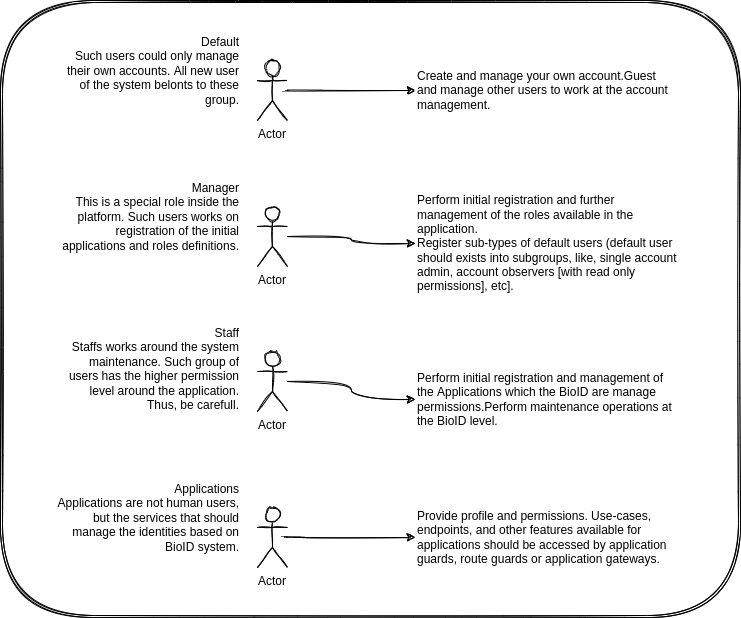

The diagram above was exported from draw.io. Its source (the exported page's mxGraphModel, read from the mxfile embedded in the PNG):
<mxGraphModel dx="1251" dy="1200" grid="0" gridSize="10" guides="1" tooltips="1" connect="1" arrows="1" fold="1" page="0" pageScale="1" pageWidth="850" pageHeight="1100" math="0" shadow="0">
  <root>
    <mxCell id="0" />
    <mxCell id="1" parent="0" />
    <mxCell id="32" value="" style="shape=ext;double=1;rounded=1;whiteSpace=wrap;html=1;labelBackgroundColor=#171717;labelBorderColor=none;sketch=1;fontColor=default;" vertex="1" parent="1">
      <mxGeometry x="-44" y="-5" width="740" height="617" as="geometry" />
    </mxCell>
    <mxCell id="5" value="" style="group;sketch=1;rounded=1;" parent="1" vertex="1" connectable="0">
      <mxGeometry x="10" y="40" width="233" height="120" as="geometry" />
    </mxCell>
    <mxCell id="2" value="Actor" style="shape=umlActor;verticalLabelPosition=bottom;verticalAlign=top;outlineConnect=0;sketch=1;rounded=1;" parent="5" vertex="1">
      <mxGeometry x="203" y="15" width="30" height="60" as="geometry" />
    </mxCell>
    <mxCell id="4" value="Default&#10;Such users could only manage their own accounts. All new user of the system belonts to these group." style="text;strokeColor=none;fillColor=none;spacing=5;spacingTop=-20;whiteSpace=wrap;overflow=hidden;rounded=1;align=right;sketch=1;" parent="5" vertex="1">
      <mxGeometry width="190" height="120" as="geometry" />
    </mxCell>
    <mxCell id="6" value="" style="group;sketch=1;rounded=1;" parent="1" vertex="1" connectable="0">
      <mxGeometry x="10" y="186" width="233" height="120" as="geometry" />
    </mxCell>
    <mxCell id="7" value="Actor" style="shape=umlActor;verticalLabelPosition=bottom;verticalAlign=top;outlineConnect=0;sketch=1;rounded=1;" parent="6" vertex="1">
      <mxGeometry x="203" y="15" width="30" height="60" as="geometry" />
    </mxCell>
    <mxCell id="8" value="Manager&#10;This is a special role inside the platform. Such users works on registration of the initial applications and roles definitions." style="text;strokeColor=none;fillColor=none;spacing=5;spacingTop=-20;whiteSpace=wrap;overflow=hidden;rounded=1;align=right;sketch=1;" parent="6" vertex="1">
      <mxGeometry width="190" height="120" as="geometry" />
    </mxCell>
    <mxCell id="9" value="" style="group;sketch=1;rounded=1;" parent="1" vertex="1" connectable="0">
      <mxGeometry x="10" y="331" width="233" height="120" as="geometry" />
    </mxCell>
    <mxCell id="10" value="Actor" style="shape=umlActor;verticalLabelPosition=bottom;verticalAlign=top;outlineConnect=0;sketch=1;rounded=1;" parent="9" vertex="1">
      <mxGeometry x="203" y="15" width="30" height="60" as="geometry" />
    </mxCell>
    <mxCell id="11" value="Staff&#10;Staffs works around the system maintenance. Such group of users has the higher permission level around the application. Thus, be carefull." style="text;strokeColor=none;fillColor=none;spacing=5;spacingTop=-20;whiteSpace=wrap;overflow=hidden;rounded=1;align=right;sketch=1;" parent="9" vertex="1">
      <mxGeometry width="190" height="120" as="geometry" />
    </mxCell>
    <mxCell id="19" value="Create and manage your own account.Guest and manage other users to work at the account management." style="text;strokeColor=none;fillColor=none;whiteSpace=wrap;verticalAlign=middle;overflow=hidden;labelBackgroundColor=none;labelBorderColor=none;fontColor=default;spacingRight=3;sketch=1;rounded=1;" vertex="1" parent="1">
      <mxGeometry x="371" y="42" width="267" height="86" as="geometry" />
    </mxCell>
    <mxCell id="21" value="" style="edgeStyle=orthogonalEdgeStyle;entryX=0;entryY=0.5;entryDx=0;entryDy=0;fontColor=default;sketch=1;curved=1;" edge="1" parent="1" source="2" target="19">
      <mxGeometry relative="1" as="geometry" />
    </mxCell>
    <mxCell id="22" value="Perform initial registration and further management of the roles available in the application.&#10;Register sub-types of default users (default user should exists into subgroups, like, single account admin, account observers [with read only permissions], etc]." style="text;strokeColor=none;fillColor=none;whiteSpace=wrap;verticalAlign=middle;overflow=hidden;labelBackgroundColor=none;labelBorderColor=none;fontColor=default;spacingRight=3;sketch=1;rounded=1;" vertex="1" parent="1">
      <mxGeometry x="371" y="160" width="267" height="156" as="geometry" />
    </mxCell>
    <mxCell id="23" value="" style="edgeStyle=orthogonalEdgeStyle;entryX=0;entryY=0.5;entryDx=0;entryDy=0;fontColor=default;sketch=1;curved=1;" edge="1" parent="1" source="7" target="22">
      <mxGeometry relative="1" as="geometry" />
    </mxCell>
    <mxCell id="25" value="" style="group;sketch=1;rounded=1;" vertex="1" connectable="0" parent="1">
      <mxGeometry x="10" y="487" width="233" height="120" as="geometry" />
    </mxCell>
    <mxCell id="26" value="Actor" style="shape=umlActor;verticalLabelPosition=bottom;verticalAlign=top;outlineConnect=0;sketch=1;rounded=1;" vertex="1" parent="25">
      <mxGeometry x="203" y="15" width="30" height="60" as="geometry" />
    </mxCell>
    <mxCell id="27" value="Applications&#10;Applications are not human users, but the services that should manage the identities based on BioID system." style="text;strokeColor=none;fillColor=none;spacing=5;spacingTop=-20;whiteSpace=wrap;overflow=hidden;rounded=1;align=right;sketch=1;" vertex="1" parent="25">
      <mxGeometry width="190" height="120" as="geometry" />
    </mxCell>
    <mxCell id="28" value="Perform initial registration and management of the Applications which the BioID are manage permissions.Perform maintenance operations at the BioID level." style="text;strokeColor=none;fillColor=none;whiteSpace=wrap;verticalAlign=middle;overflow=hidden;labelBackgroundColor=none;labelBorderColor=none;fontColor=default;spacingRight=3;sketch=1;rounded=1;" vertex="1" parent="1">
      <mxGeometry x="371" y="341" width="267" height="106" as="geometry" />
    </mxCell>
    <mxCell id="29" value="Provide profile and permissions. Use-cases, endpoints, and other features available for applications should be accessed by application guards, route guards or application gateways." style="text;strokeColor=none;fillColor=none;whiteSpace=wrap;verticalAlign=middle;overflow=hidden;labelBackgroundColor=none;labelBorderColor=none;fontColor=default;spacingRight=3;sketch=1;rounded=1;" vertex="1" parent="1">
      <mxGeometry x="371" y="485.5" width="267" height="93" as="geometry" />
    </mxCell>
    <mxCell id="30" value="" style="edgeStyle=orthogonalEdgeStyle;fontColor=default;sketch=1;curved=1;" edge="1" parent="1" source="10" target="28">
      <mxGeometry relative="1" as="geometry" />
    </mxCell>
    <mxCell id="31" value="" style="edgeStyle=orthogonalEdgeStyle;entryX=0;entryY=0.5;entryDx=0;entryDy=0;fontColor=default;sketch=1;curved=1;" edge="1" parent="1" source="26" target="29">
      <mxGeometry relative="1" as="geometry" />
    </mxCell>
  </root>
</mxGraphModel>